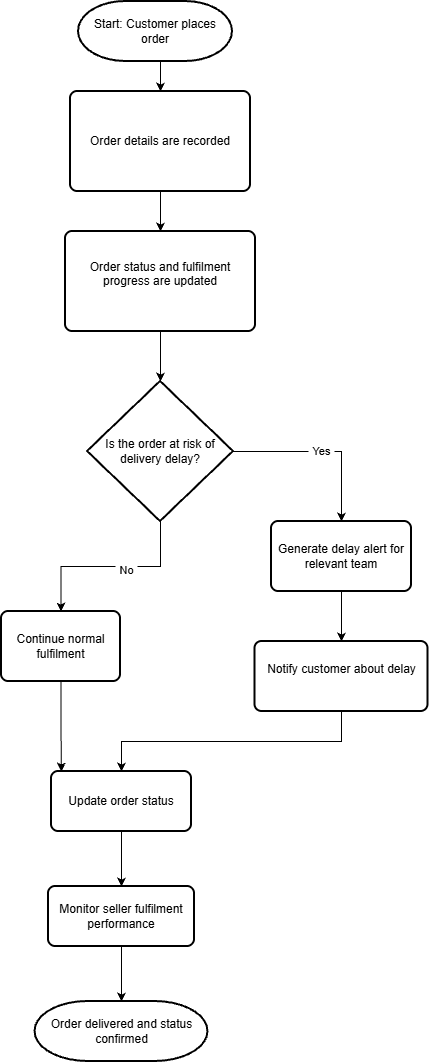

The diagram above was exported from draw.io. Its source (the exported page's mxGraphModel, read from the mxfile embedded in the PNG):
<mxGraphModel dx="1561" dy="798" grid="1" gridSize="10" guides="1" tooltips="1" connect="1" arrows="1" fold="1" page="1" pageScale="1" pageWidth="827" pageHeight="1169" math="0" shadow="0">
  <root>
    <mxCell id="0" />
    <mxCell id="1" parent="0" />
    <mxCell id="Xlvv5xnn5Vt7aF9oIdQi-11" edge="1" parent="1" source="Xlvv5xnn5Vt7aF9oIdQi-1" style="edgeStyle=orthogonalEdgeStyle;rounded=0;orthogonalLoop=1;jettySize=auto;html=1;exitX=0.5;exitY=1;exitDx=0;exitDy=0;exitPerimeter=0;entryX=0.5;entryY=0;entryDx=0;entryDy=0;defaultLabelBackgroundColor=page;labelPadding=0 4;" target="Xlvv5xnn5Vt7aF9oIdQi-2">
      <mxGeometry relative="1" as="geometry" />
    </mxCell>
    <mxCell id="Xlvv5xnn5Vt7aF9oIdQi-1" parent="1" style="strokeWidth=2;html=1;shape=mxgraph.flowchart.terminator;whiteSpace=wrap;" value="Start: Customer places order" vertex="1">
      <mxGeometry height="60" width="154" x="337" y="30" as="geometry" />
    </mxCell>
    <mxCell id="Xlvv5xnn5Vt7aF9oIdQi-12" edge="1" parent="1" source="Xlvv5xnn5Vt7aF9oIdQi-2" style="edgeStyle=orthogonalEdgeStyle;rounded=0;orthogonalLoop=1;jettySize=auto;html=1;exitX=0.5;exitY=1;exitDx=0;exitDy=0;entryX=0.5;entryY=0;entryDx=0;entryDy=0;defaultLabelBackgroundColor=page;labelPadding=0 4;" target="Xlvv5xnn5Vt7aF9oIdQi-3">
      <mxGeometry relative="1" as="geometry" />
    </mxCell>
    <mxCell id="Xlvv5xnn5Vt7aF9oIdQi-2" parent="1" style="rounded=1;whiteSpace=wrap;html=1;absoluteArcSize=1;arcSize=14;strokeWidth=2;roundedPerimeter=1;" value="Order details are recorded" vertex="1">
      <mxGeometry height="100" width="180" x="329" y="120" as="geometry" />
    </mxCell>
    <mxCell id="Xlvv5xnn5Vt7aF9oIdQi-13" edge="1" parent="1" source="Xlvv5xnn5Vt7aF9oIdQi-3" style="edgeStyle=orthogonalEdgeStyle;rounded=0;orthogonalLoop=1;jettySize=auto;html=1;exitX=0.5;exitY=1;exitDx=0;exitDy=0;defaultLabelBackgroundColor=page;labelPadding=0 4;" target="Xlvv5xnn5Vt7aF9oIdQi-4">
      <mxGeometry relative="1" as="geometry" />
    </mxCell>
    <mxCell id="Xlvv5xnn5Vt7aF9oIdQi-3" parent="1" style="rounded=1;whiteSpace=wrap;html=1;absoluteArcSize=1;arcSize=14;strokeWidth=2;roundedPerimeter=1;" value="&#10;Order status and fulfilment progress are updated&#10;&#10;" vertex="1">
      <mxGeometry height="100" width="190" x="324" y="260" as="geometry" />
    </mxCell>
    <mxCell id="Xlvv5xnn5Vt7aF9oIdQi-14" edge="1" parent="1" source="Xlvv5xnn5Vt7aF9oIdQi-4" style="edgeStyle=orthogonalEdgeStyle;rounded=0;orthogonalLoop=1;jettySize=auto;html=1;exitX=1;exitY=0.5;exitDx=0;exitDy=0;exitPerimeter=0;entryX=0.5;entryY=0;entryDx=0;entryDy=0;defaultLabelBackgroundColor=page;labelPadding=0 4;" target="Xlvv5xnn5Vt7aF9oIdQi-6">
      <mxGeometry relative="1" as="geometry" />
    </mxCell>
    <mxCell id="Xlvv5xnn5Vt7aF9oIdQi-15" connectable="0" parent="Xlvv5xnn5Vt7aF9oIdQi-14" style="edgeLabel;html=1;align=center;verticalAlign=middle;resizable=0;points=[];inheritText=1;defaultLabelBackgroundColor=page;labelPadding=0 4;" value="Yes" vertex="1">
      <mxGeometry relative="1" x="-0.0238" y="1" as="geometry">
        <mxPoint as="offset" />
      </mxGeometry>
    </mxCell>
    <mxCell id="Xlvv5xnn5Vt7aF9oIdQi-16" edge="1" parent="1" source="Xlvv5xnn5Vt7aF9oIdQi-4" style="edgeStyle=orthogonalEdgeStyle;rounded=0;orthogonalLoop=1;jettySize=auto;html=1;exitX=0.5;exitY=1;exitDx=0;exitDy=0;exitPerimeter=0;defaultLabelBackgroundColor=page;labelPadding=0 4;" target="Xlvv5xnn5Vt7aF9oIdQi-5">
      <mxGeometry relative="1" as="geometry" />
    </mxCell>
    <mxCell id="Xlvv5xnn5Vt7aF9oIdQi-17" connectable="0" parent="Xlvv5xnn5Vt7aF9oIdQi-16" style="edgeLabel;html=1;align=center;verticalAlign=middle;resizable=0;points=[];inheritText=1;defaultLabelBackgroundColor=page;labelPadding=0 4;" value="No" vertex="1">
      <mxGeometry relative="1" x="-0.1583" y="3" as="geometry">
        <mxPoint as="offset" />
      </mxGeometry>
    </mxCell>
    <mxCell id="Xlvv5xnn5Vt7aF9oIdQi-4" parent="1" style="strokeWidth=2;html=1;shape=mxgraph.flowchart.decision;whiteSpace=wrap;" value="Is the order at risk of delivery delay?" vertex="1">
      <mxGeometry height="140" width="146" x="346" y="410" as="geometry" />
    </mxCell>
    <mxCell id="Xlvv5xnn5Vt7aF9oIdQi-20" edge="1" parent="1" source="Xlvv5xnn5Vt7aF9oIdQi-5" style="edgeStyle=orthogonalEdgeStyle;rounded=0;orthogonalLoop=1;jettySize=auto;html=1;exitX=0.5;exitY=1;exitDx=0;exitDy=0;entryX=0.214;entryY=0.167;entryDx=0;entryDy=0;defaultLabelBackgroundColor=page;labelPadding=0 4;" target="Xlvv5xnn5Vt7aF9oIdQi-7">
      <mxGeometry relative="1" as="geometry" />
    </mxCell>
    <mxCell id="Xlvv5xnn5Vt7aF9oIdQi-5" parent="1" style="rounded=1;whiteSpace=wrap;html=1;absoluteArcSize=1;arcSize=14;strokeWidth=2;roundedPerimeter=1;" value="Continue normal fulfilment" vertex="1">
      <mxGeometry height="70" width="119" x="260" y="640" as="geometry" />
    </mxCell>
    <mxCell id="Xlvv5xnn5Vt7aF9oIdQi-18" edge="1" parent="1" source="Xlvv5xnn5Vt7aF9oIdQi-6" style="edgeStyle=orthogonalEdgeStyle;rounded=0;orthogonalLoop=1;jettySize=auto;html=1;exitX=0.5;exitY=1;exitDx=0;exitDy=0;entryX=0.5;entryY=0;entryDx=0;entryDy=0;defaultLabelBackgroundColor=page;labelPadding=0 4;" target="Xlvv5xnn5Vt7aF9oIdQi-8">
      <mxGeometry relative="1" as="geometry" />
    </mxCell>
    <mxCell id="Xlvv5xnn5Vt7aF9oIdQi-6" parent="1" style="rounded=1;whiteSpace=wrap;html=1;absoluteArcSize=1;arcSize=14;strokeWidth=2;roundedPerimeter=1;" value="Generate delay alert for relevant team" vertex="1">
      <mxGeometry height="70" width="140" x="530" y="550" as="geometry" />
    </mxCell>
    <mxCell id="Xlvv5xnn5Vt7aF9oIdQi-21" edge="1" parent="1" source="Xlvv5xnn5Vt7aF9oIdQi-7" style="edgeStyle=orthogonalEdgeStyle;rounded=0;orthogonalLoop=1;jettySize=auto;html=1;exitX=0.5;exitY=1;exitDx=0;exitDy=0;entryX=0.5;entryY=0;entryDx=0;entryDy=0;defaultLabelBackgroundColor=page;labelPadding=0 4;" target="Xlvv5xnn5Vt7aF9oIdQi-9">
      <mxGeometry relative="1" as="geometry" />
    </mxCell>
    <mxCell id="Xlvv5xnn5Vt7aF9oIdQi-7" parent="1" style="rounded=1;whiteSpace=wrap;html=1;absoluteArcSize=1;arcSize=14;strokeWidth=2;roundedPerimeter=1;" value="Update order status" vertex="1">
      <mxGeometry height="60" width="140" x="310" y="800" as="geometry" />
    </mxCell>
    <mxCell id="Xlvv5xnn5Vt7aF9oIdQi-19" edge="1" parent="1" source="Xlvv5xnn5Vt7aF9oIdQi-8" style="edgeStyle=orthogonalEdgeStyle;rounded=0;orthogonalLoop=1;jettySize=auto;html=1;exitX=0.5;exitY=1;exitDx=0;exitDy=0;defaultLabelBackgroundColor=page;labelPadding=0 4;" target="Xlvv5xnn5Vt7aF9oIdQi-7">
      <mxGeometry relative="1" as="geometry" />
    </mxCell>
    <mxCell id="Xlvv5xnn5Vt7aF9oIdQi-8" parent="1" style="rounded=1;whiteSpace=wrap;html=1;absoluteArcSize=1;arcSize=14;strokeWidth=2;roundedPerimeter=1;" value="&#10;Notify customer about delay&#10;&#10;" vertex="1">
      <mxGeometry height="70" width="173" x="513.5" y="670" as="geometry" />
    </mxCell>
    <mxCell id="Xlvv5xnn5Vt7aF9oIdQi-9" parent="1" style="rounded=1;whiteSpace=wrap;html=1;absoluteArcSize=1;arcSize=14;strokeWidth=2;roundedPerimeter=1;" value="Monitor seller fulfilment performance" vertex="1">
      <mxGeometry height="60" width="146" x="307" y="915" as="geometry" />
    </mxCell>
    <mxCell id="Xlvv5xnn5Vt7aF9oIdQi-10" parent="1" style="strokeWidth=2;html=1;shape=mxgraph.flowchart.terminator;whiteSpace=wrap;" value="Order delivered and status confirmed" vertex="1">
      <mxGeometry height="60" width="173" x="293.5" y="1030" as="geometry" />
    </mxCell>
    <mxCell id="Xlvv5xnn5Vt7aF9oIdQi-22" edge="1" parent="1" source="Xlvv5xnn5Vt7aF9oIdQi-9" style="edgeStyle=orthogonalEdgeStyle;rounded=0;orthogonalLoop=1;jettySize=auto;html=1;exitX=0.5;exitY=1;exitDx=0;exitDy=0;entryX=0.5;entryY=0;entryDx=0;entryDy=0;entryPerimeter=0;defaultLabelBackgroundColor=page;labelPadding=0 4;" target="Xlvv5xnn5Vt7aF9oIdQi-10">
      <mxGeometry relative="1" as="geometry" />
    </mxCell>
  </root>
</mxGraphModel>